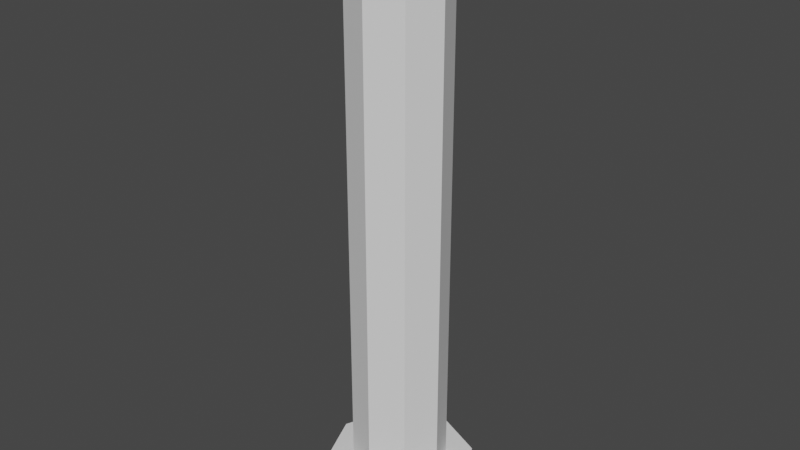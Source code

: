 # Source: untitled.blend  (saved by Blender 3.0.42; exported with 4.5.12 LTS)
import bpy
from mathutils import Matrix  # noqa: F401  (used for matrix-valued properties, if any)

bpy.ops.wm.read_factory_settings(use_empty=True)
scene = bpy.context.scene
scene.name = 'Scene'

# ---- collections
col_collection = bpy.data.collections.new('Collection'); scene.collection.children.link(col_collection)

# ---- world
world_world = bpy.data.worlds.new('World'); scene.world = world_world
world_world.use_nodes = True; world_world.node_tree.nodes.clear()
_N = world_world.node_tree.nodes; _L = world_world.node_tree.links
n0 = _N.new('ShaderNodeOutputWorld'); n0.name = 'World Output'; n0.location = (300, 300)
n1 = _N.new('ShaderNodeBackground'); n1.name = 'Background'; n1.location = (10, 300)
n1.inputs[0].default_value = (0.05088, 0.05088, 0.05088, 1.0)
_L.new(n1.outputs[0], n0.inputs[0])
n0.is_active_output = True
world_world.color = (0.05088, 0.05088, 0.05088)
world_world.use_sun_shadow = False
world_world.sun_shadow_jitter_overblur = 0.0

# ---- meshes
me_cylinder = bpy.data.meshes.new('Cylinder')
me_cylinder.from_pydata([(2.98e-08, 1.0, 4.643), (0.7071, 0.7071, 4.643), (1.0, -2.881e-08, 4.643), (0.7071, -0.7071, 4.643), (-5.762e-08, -1.0, 4.643), (-0.7071, -0.7071, 4.643), (-1.0, 2.683e-08, 4.643), (-0.7071, 0.7071, 4.643), (1.112, 1.112, 4.643), (2.553e-08, 1.573, 4.643), (1.573, -4.532e-08, 4.643), (1.112, -1.112, 4.643), (-1.12e-07, -1.573, 4.643), (-1.112, -1.112, 4.643), (-1.573, 4.219e-08, 4.643), (-1.112, 1.112, 4.643), (1.112, 1.112, 4.923), (2.553e-08, 1.573, 4.923), (1.573, -4.532e-08, 4.923), (1.112, -1.112, 4.923), (-1.12e-07, -1.573, 4.923), (-1.112, -1.112, 4.923), (-1.573, 4.219e-08, 4.923), (-1.112, 1.112, 4.923), (2.98e-08, 1.0, 2.462), (0.7071, 0.7071, 2.462), (1.0, -2.881e-08, 2.462), (0.7071, -0.7071, 2.462), (-5.762e-08, -1.0, 2.462), (-0.7071, -0.7071, 2.462), (-1.0, 2.683e-08, 2.462), (-0.7071, 0.7071, 2.462), (2.98e-08, 1.0, 0.2799), (0.7071, 0.7071, 0.2799), (1.0, -2.881e-08, 0.2799), (0.7071, -0.7071, 0.2799), (-5.762e-08, -1.0, 0.2799), (-0.7071, -0.7071, 0.2799), (-1.0, 2.683e-08, 0.2799), (-0.7071, 0.7071, 0.2799), (1.112, 1.112, 0.2799), (2.553e-08, 1.573, 0.2799), (1.573, -4.532e-08, 0.2799), (1.112, -1.112, 0.2799), (-1.12e-07, -1.573, 0.2799), (-1.112, -1.112, 0.2799), (-1.573, 4.219e-08, 0.2799), (-1.112, 1.112, 0.2799), (1.112, 1.112, 0.0), (2.553e-08, 1.573, 0.0), (1.573, -4.532e-08, 0.0), (1.112, -1.112, 0.0), (-1.12e-07, -1.573, 0.0), (-1.112, -1.112, 0.0), (-1.573, 4.219e-08, 0.0), (-1.112, 1.112, 0.0)], [], [(24, 0, 1, 25), (25, 1, 2, 26), (26, 2, 3, 27), (27, 3, 4, 28), (28, 4, 5, 29), (29, 5, 6, 30), (4, 3, 11, 12), (30, 6, 7, 31), (31, 7, 0, 24), (8, 9, 17, 16), (7, 6, 14, 15), (2, 1, 8, 10), (5, 4, 12, 13), (0, 7, 15, 9), (1, 0, 9, 8), (3, 2, 10, 11), (6, 5, 13, 14), (16, 17, 23, 22, 21, 20, 19, 18), (9, 15, 23, 17), (14, 13, 21, 22), (12, 11, 19, 20), (10, 8, 16, 18), (15, 14, 22, 23), (13, 12, 20, 21), (11, 10, 18, 19), (24, 25, 33, 32), (25, 26, 34, 33), (26, 27, 35, 34), (27, 28, 36, 35), (28, 29, 37, 36), (29, 30, 38, 37), (36, 44, 43, 35), (30, 31, 39, 38), (31, 24, 32, 39), (40, 48, 49, 41), (39, 47, 46, 38), (34, 42, 40, 33), (37, 45, 44, 36), (32, 41, 47, 39), (33, 40, 41, 32), (35, 43, 42, 34), (38, 46, 45, 37), (48, 50, 51, 52, 53, 54, 55, 49), (41, 49, 55, 47), (46, 54, 53, 45), (44, 52, 51, 43), (42, 50, 48, 40), (47, 55, 54, 46), (45, 53, 52, 44), (43, 51, 50, 42)])
_uv = me_cylinder.uv_layers.new(name='UVMap')
_uv.uv.foreach_set('vector', [1.0, 0.75, 1.0, 1.0, 0.875, 1.0, 0.875, 0.75, 0.875, 0.75, 0.875, 1.0, 0.75, 1.0, 0.75, 0.75, 0.75, 0.75, 0.75, 1.0, 0.625, 1.0, 0.625, 0.75, 0.625, 0.75, 0.625, 1.0, 0.5, 1.0, 0.5, 0.75, 0.5, 0.75, 0.5, 1.0, 0.375, 1.0, 0.375, 0.75, 0.375, 0.75, 0.375, 1.0, 0.25, 1.0, 0.25, 0.75, 0.5, 1.0, 0.625, 1.0, 0.625, 1.0, 0.5, 1.0, 0.25, 0.75, 0.25, 1.0, 0.125, 1.0, 0.125, 0.75, 0.125, 0.75, 0.125, 1.0, 0.0, 1.0, 0.0, 0.75, 0.875, 1.0, 1.0, 1.0, 1.0, 1.0, 0.875, 1.0, 0.125, 1.0, 0.25, 1.0, 0.25, 1.0, 0.125, 1.0, 0.75, 1.0, 0.875, 1.0, 0.875, 1.0, 0.75, 1.0, 0.375, 1.0, 0.5, 1.0, 0.5, 1.0, 0.375, 1.0, 0.0, 1.0, 0.125, 1.0, 0.125, 1.0, 0.0, 1.0, 0.875, 1.0, 1.0, 1.0, 1.0, 1.0, 0.875, 1.0, 0.625, 1.0, 0.75, 1.0, 0.75, 1.0, 0.625, 1.0, 0.25, 1.0, 0.375, 1.0, 0.375, 1.0, 0.25, 1.0, 0.4197, 0.4197, 0.25, 0.49, 0.08029, 0.4197, 0.01, 0.25, 0.08029, 0.08029, 0.25, 0.01, 0.4197, 0.08029, 0.49, 0.25, 0.0, 1.0, 0.125, 1.0, 0.125, 1.0, 0.0, 1.0, 0.25, 1.0, 0.375, 1.0, 0.375, 1.0, 0.25, 1.0, 0.5, 1.0, 0.625, 1.0, 0.625, 1.0, 0.5, 1.0, 0.75, 1.0, 0.875, 1.0, 0.875, 1.0, 0.75, 1.0, 0.125, 1.0, 0.25, 1.0, 0.25, 1.0, 0.125, 1.0, 0.375, 1.0, 0.5, 1.0, 0.5, 1.0, 0.375, 1.0, 0.625, 1.0, 0.75, 1.0, 0.75, 1.0, 0.625, 1.0, 1.0, 0.75, 0.875, 0.75, 0.875, 1.0, 1.0, 1.0, 0.875, 0.75, 0.75, 0.75, 0.75, 1.0, 0.875, 1.0, 0.75, 0.75, 0.625, 0.75, 0.625, 1.0, 0.75, 1.0, 0.625, 0.75, 0.5, 0.75, 0.5, 1.0, 0.625, 1.0, 0.5, 0.75, 0.375, 0.75, 0.375, 1.0, 0.5, 1.0, 0.375, 0.75, 0.25, 0.75, 0.25, 1.0, 0.375, 1.0, 0.5, 1.0, 0.5, 1.0, 0.625, 1.0, 0.625, 1.0, 0.25, 0.75, 0.125, 0.75, 0.125, 1.0, 0.25, 1.0, 0.125, 0.75, 0.0, 0.75, 0.0, 1.0, 0.125, 1.0, 0.875, 1.0, 0.875, 1.0, 1.0, 1.0, 1.0, 1.0, 0.125, 1.0, 0.125, 1.0, 0.25, 1.0, 0.25, 1.0, 0.75, 1.0, 0.75, 1.0, 0.875, 1.0, 0.875, 1.0, 0.375, 1.0, 0.375, 1.0, 0.5, 1.0, 0.5, 1.0, 0.0, 1.0, 0.0, 1.0, 0.125, 1.0, 0.125, 1.0, 0.875, 1.0, 0.875, 1.0, 1.0, 1.0, 1.0, 1.0, 0.625, 1.0, 0.625, 1.0, 0.75, 1.0, 0.75, 1.0, 0.25, 1.0, 0.25, 1.0, 0.375, 1.0, 0.375, 1.0, 0.4197, 0.4197, 0.49, 0.25, 0.4197, 0.08029, 0.25, 0.01, 0.08029, 0.08029, 0.01, 0.25, 0.08029, 0.4197, 0.25, 0.49, 0.0, 1.0, 0.0, 1.0, 0.125, 1.0, 0.125, 1.0, 0.25, 1.0, 0.25, 1.0, 0.375, 1.0, 0.375, 1.0, 0.5, 1.0, 0.5, 1.0, 0.625, 1.0, 0.625, 1.0, 0.75, 1.0, 0.75, 1.0, 0.875, 1.0, 0.875, 1.0, 0.125, 1.0, 0.125, 1.0, 0.25, 1.0, 0.25, 1.0, 0.375, 1.0, 0.375, 1.0, 0.5, 1.0, 0.5, 1.0, 0.625, 1.0, 0.625, 1.0, 0.75, 1.0, 0.75, 1.0])
me_cylinder.use_remesh_fix_poles = True
me_cylinder.use_remesh_preserve_attributes = False
me_cylinder.update()

# ---- objects
ob_cylinder = bpy.data.objects.new('Cylinder', me_cylinder)

# ---- transforms, parenting, visibility, modifiers, constraints
ob_cylinder.location = (-2.98e-08, -1.49e-08, 0.0)
ob_cylinder.scale = (1.0, 1.0, 2.539)

# ---- collection membership
col_collection.objects.link(ob_cylinder)

# ---- scene / render settings (as saved in the file)
scene.frame_start = 1; scene.frame_end = 250; scene.frame_set(1)
scene.render.engine = 'BLENDER_EEVEE_NEXT'
scene.cycles.sampling_pattern = 'TABULATED_SOBOL'
scene.cycles.use_light_tree = False
scene.view_settings.view_transform = 'Filmic'
bpy.context.view_layer.update()

# ---- added for rendering (the .blend has no active camera and no usable light): camera, sun
cam_auto = bpy.data.cameras.new('AutoCamera')
cam_auto.lens = 50.0
cam_auto.sensor_width = 36.0
cam_auto.clip_end = 1000.0
ob_auto_camera = bpy.data.objects.new('AutoCamera', cam_auto)
scene.collection.objects.link(ob_auto_camera)
ob_auto_camera.location = (12.2743, -14.7291, 16.0685)
ob_auto_camera.rotation_euler = (1.09748, -7.21219e-08, 0.694738)
scene.camera = ob_auto_camera
light_auto_sun = bpy.data.lights.new('AutoSun', 'SUN')
light_auto_sun.energy = 3.0
light_auto_sun.angle = 0.0523599
ob_auto_sun = bpy.data.objects.new('AutoSun', light_auto_sun)
scene.collection.objects.link(ob_auto_sun)
ob_auto_sun.rotation_euler = (0.872665, 0.174533, 0.523599)
bpy.context.view_layer.update()

